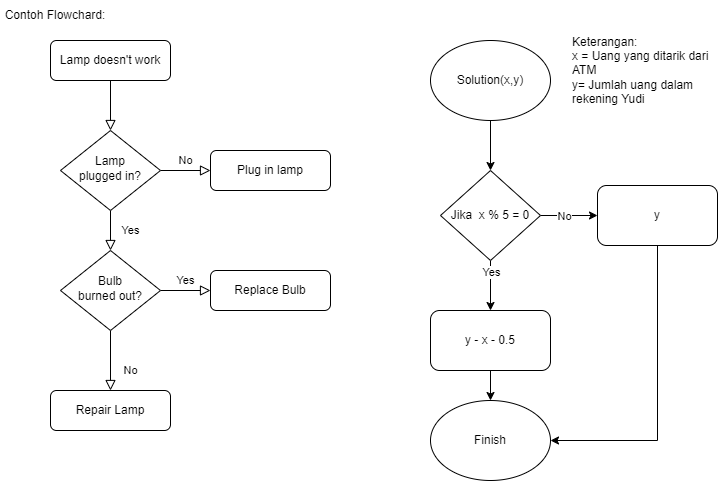

The diagram above was exported from draw.io. Its source (the exported page's mxGraphModel, read from the mxfile embedded in the PNG):
<mxGraphModel dx="880" dy="478" grid="1" gridSize="10" guides="1" tooltips="1" connect="1" arrows="1" fold="1" page="1" pageScale="1" pageWidth="827" pageHeight="1169" math="0" shadow="0">
  <root>
    <mxCell id="WIyWlLk6GJQsqaUBKTNV-0" />
    <mxCell id="WIyWlLk6GJQsqaUBKTNV-1" parent="WIyWlLk6GJQsqaUBKTNV-0" />
    <mxCell id="WIyWlLk6GJQsqaUBKTNV-2" value="" style="rounded=0;html=1;jettySize=auto;orthogonalLoop=1;fontSize=11;endArrow=block;endFill=0;endSize=8;strokeWidth=1;shadow=0;labelBackgroundColor=none;edgeStyle=orthogonalEdgeStyle;" parent="WIyWlLk6GJQsqaUBKTNV-1" source="WIyWlLk6GJQsqaUBKTNV-3" target="WIyWlLk6GJQsqaUBKTNV-6" edge="1">
      <mxGeometry relative="1" as="geometry" />
    </mxCell>
    <mxCell id="WIyWlLk6GJQsqaUBKTNV-3" value="Lamp doesn't work" style="rounded=1;whiteSpace=wrap;html=1;fontSize=12;glass=0;strokeWidth=1;shadow=0;" parent="WIyWlLk6GJQsqaUBKTNV-1" vertex="1">
      <mxGeometry x="160" y="80" width="120" height="40" as="geometry" />
    </mxCell>
    <mxCell id="WIyWlLk6GJQsqaUBKTNV-4" value="Yes" style="rounded=0;html=1;jettySize=auto;orthogonalLoop=1;fontSize=11;endArrow=block;endFill=0;endSize=8;strokeWidth=1;shadow=0;labelBackgroundColor=none;edgeStyle=orthogonalEdgeStyle;" parent="WIyWlLk6GJQsqaUBKTNV-1" source="WIyWlLk6GJQsqaUBKTNV-6" target="WIyWlLk6GJQsqaUBKTNV-10" edge="1">
      <mxGeometry y="20" relative="1" as="geometry">
        <mxPoint as="offset" />
      </mxGeometry>
    </mxCell>
    <mxCell id="WIyWlLk6GJQsqaUBKTNV-5" value="No" style="edgeStyle=orthogonalEdgeStyle;rounded=0;html=1;jettySize=auto;orthogonalLoop=1;fontSize=11;endArrow=block;endFill=0;endSize=8;strokeWidth=1;shadow=0;labelBackgroundColor=none;" parent="WIyWlLk6GJQsqaUBKTNV-1" source="WIyWlLk6GJQsqaUBKTNV-6" target="WIyWlLk6GJQsqaUBKTNV-7" edge="1">
      <mxGeometry y="10" relative="1" as="geometry">
        <mxPoint as="offset" />
      </mxGeometry>
    </mxCell>
    <mxCell id="WIyWlLk6GJQsqaUBKTNV-6" value="Lamp&lt;br&gt;plugged in?" style="rhombus;whiteSpace=wrap;html=1;shadow=0;fontFamily=Helvetica;fontSize=12;align=center;strokeWidth=1;spacing=6;spacingTop=-4;" parent="WIyWlLk6GJQsqaUBKTNV-1" vertex="1">
      <mxGeometry x="170" y="170" width="100" height="80" as="geometry" />
    </mxCell>
    <mxCell id="WIyWlLk6GJQsqaUBKTNV-7" value="Plug in lamp" style="rounded=1;whiteSpace=wrap;html=1;fontSize=12;glass=0;strokeWidth=1;shadow=0;" parent="WIyWlLk6GJQsqaUBKTNV-1" vertex="1">
      <mxGeometry x="320" y="190" width="120" height="40" as="geometry" />
    </mxCell>
    <mxCell id="WIyWlLk6GJQsqaUBKTNV-8" value="No" style="rounded=0;html=1;jettySize=auto;orthogonalLoop=1;fontSize=11;endArrow=block;endFill=0;endSize=8;strokeWidth=1;shadow=0;labelBackgroundColor=none;edgeStyle=orthogonalEdgeStyle;" parent="WIyWlLk6GJQsqaUBKTNV-1" source="WIyWlLk6GJQsqaUBKTNV-10" target="WIyWlLk6GJQsqaUBKTNV-11" edge="1">
      <mxGeometry x="0.3333" y="20" relative="1" as="geometry">
        <mxPoint as="offset" />
      </mxGeometry>
    </mxCell>
    <mxCell id="WIyWlLk6GJQsqaUBKTNV-9" value="Yes" style="edgeStyle=orthogonalEdgeStyle;rounded=0;html=1;jettySize=auto;orthogonalLoop=1;fontSize=11;endArrow=block;endFill=0;endSize=8;strokeWidth=1;shadow=0;labelBackgroundColor=none;" parent="WIyWlLk6GJQsqaUBKTNV-1" source="WIyWlLk6GJQsqaUBKTNV-10" target="WIyWlLk6GJQsqaUBKTNV-12" edge="1">
      <mxGeometry y="10" relative="1" as="geometry">
        <mxPoint as="offset" />
      </mxGeometry>
    </mxCell>
    <mxCell id="WIyWlLk6GJQsqaUBKTNV-10" value="Bulb&lt;br&gt;burned out?" style="rhombus;whiteSpace=wrap;html=1;shadow=0;fontFamily=Helvetica;fontSize=12;align=center;strokeWidth=1;spacing=6;spacingTop=-4;" parent="WIyWlLk6GJQsqaUBKTNV-1" vertex="1">
      <mxGeometry x="170" y="290" width="100" height="80" as="geometry" />
    </mxCell>
    <mxCell id="WIyWlLk6GJQsqaUBKTNV-11" value="Repair Lamp" style="rounded=1;whiteSpace=wrap;html=1;fontSize=12;glass=0;strokeWidth=1;shadow=0;" parent="WIyWlLk6GJQsqaUBKTNV-1" vertex="1">
      <mxGeometry x="160" y="430" width="120" height="40" as="geometry" />
    </mxCell>
    <mxCell id="WIyWlLk6GJQsqaUBKTNV-12" value="Replace Bulb" style="rounded=1;whiteSpace=wrap;html=1;fontSize=12;glass=0;strokeWidth=1;shadow=0;" parent="WIyWlLk6GJQsqaUBKTNV-1" vertex="1">
      <mxGeometry x="320" y="310" width="120" height="40" as="geometry" />
    </mxCell>
    <mxCell id="5dZFZGHFVbfZy6H2rRbD-9" style="edgeStyle=orthogonalEdgeStyle;rounded=0;orthogonalLoop=1;jettySize=auto;html=1;exitX=0.5;exitY=1;exitDx=0;exitDy=0;" edge="1" parent="WIyWlLk6GJQsqaUBKTNV-1" source="5dZFZGHFVbfZy6H2rRbD-3" target="5dZFZGHFVbfZy6H2rRbD-4">
      <mxGeometry relative="1" as="geometry" />
    </mxCell>
    <mxCell id="5dZFZGHFVbfZy6H2rRbD-3" value="Solution(x,y)" style="ellipse;whiteSpace=wrap;html=1;" vertex="1" parent="WIyWlLk6GJQsqaUBKTNV-1">
      <mxGeometry x="540" y="80" width="120" height="80" as="geometry" />
    </mxCell>
    <mxCell id="5dZFZGHFVbfZy6H2rRbD-6" value="" style="edgeStyle=orthogonalEdgeStyle;rounded=0;orthogonalLoop=1;jettySize=auto;html=1;" edge="1" parent="WIyWlLk6GJQsqaUBKTNV-1" source="5dZFZGHFVbfZy6H2rRbD-4" target="5dZFZGHFVbfZy6H2rRbD-5">
      <mxGeometry relative="1" as="geometry" />
    </mxCell>
    <mxCell id="5dZFZGHFVbfZy6H2rRbD-11" value="No" style="edgeLabel;html=1;align=center;verticalAlign=middle;resizable=0;points=[];" vertex="1" connectable="0" parent="5dZFZGHFVbfZy6H2rRbD-6">
      <mxGeometry x="0.0857" y="2" relative="1" as="geometry">
        <mxPoint x="-8" y="2" as="offset" />
      </mxGeometry>
    </mxCell>
    <mxCell id="5dZFZGHFVbfZy6H2rRbD-8" value="" style="edgeStyle=orthogonalEdgeStyle;rounded=0;orthogonalLoop=1;jettySize=auto;html=1;" edge="1" parent="WIyWlLk6GJQsqaUBKTNV-1" source="5dZFZGHFVbfZy6H2rRbD-4" target="5dZFZGHFVbfZy6H2rRbD-7">
      <mxGeometry relative="1" as="geometry" />
    </mxCell>
    <mxCell id="5dZFZGHFVbfZy6H2rRbD-10" value="Yes" style="edgeLabel;html=1;align=center;verticalAlign=middle;resizable=0;points=[];" vertex="1" connectable="0" parent="5dZFZGHFVbfZy6H2rRbD-8">
      <mxGeometry x="0.2842" relative="1" as="geometry">
        <mxPoint y="-21" as="offset" />
      </mxGeometry>
    </mxCell>
    <mxCell id="5dZFZGHFVbfZy6H2rRbD-4" value="Jika&amp;nbsp; x % 5 = 0" style="rhombus;whiteSpace=wrap;html=1;" vertex="1" parent="WIyWlLk6GJQsqaUBKTNV-1">
      <mxGeometry x="550" y="210" width="100" height="90" as="geometry" />
    </mxCell>
    <mxCell id="5dZFZGHFVbfZy6H2rRbD-16" style="edgeStyle=orthogonalEdgeStyle;rounded=0;orthogonalLoop=1;jettySize=auto;html=1;exitX=0.5;exitY=1;exitDx=0;exitDy=0;entryX=1;entryY=0.5;entryDx=0;entryDy=0;" edge="1" parent="WIyWlLk6GJQsqaUBKTNV-1" source="5dZFZGHFVbfZy6H2rRbD-5" target="5dZFZGHFVbfZy6H2rRbD-14">
      <mxGeometry relative="1" as="geometry" />
    </mxCell>
    <mxCell id="5dZFZGHFVbfZy6H2rRbD-5" value="y" style="rounded=1;whiteSpace=wrap;html=1;" vertex="1" parent="WIyWlLk6GJQsqaUBKTNV-1">
      <mxGeometry x="707" y="225" width="120" height="60" as="geometry" />
    </mxCell>
    <mxCell id="5dZFZGHFVbfZy6H2rRbD-15" style="edgeStyle=orthogonalEdgeStyle;rounded=0;orthogonalLoop=1;jettySize=auto;html=1;exitX=0.5;exitY=1;exitDx=0;exitDy=0;entryX=0.5;entryY=0;entryDx=0;entryDy=0;" edge="1" parent="WIyWlLk6GJQsqaUBKTNV-1" source="5dZFZGHFVbfZy6H2rRbD-7" target="5dZFZGHFVbfZy6H2rRbD-14">
      <mxGeometry relative="1" as="geometry" />
    </mxCell>
    <mxCell id="5dZFZGHFVbfZy6H2rRbD-7" value="y - x - 0.5" style="rounded=1;whiteSpace=wrap;html=1;" vertex="1" parent="WIyWlLk6GJQsqaUBKTNV-1">
      <mxGeometry x="540" y="350" width="120" height="60" as="geometry" />
    </mxCell>
    <mxCell id="5dZFZGHFVbfZy6H2rRbD-14" value="Finish" style="ellipse;whiteSpace=wrap;html=1;" vertex="1" parent="WIyWlLk6GJQsqaUBKTNV-1">
      <mxGeometry x="540" y="440" width="120" height="80" as="geometry" />
    </mxCell>
    <mxCell id="5dZFZGHFVbfZy6H2rRbD-17" value="Keterangan:&lt;br&gt;x = Uang yang ditarik dari ATM&lt;br&gt;y= Jumlah uang dalam rekening Yudi" style="text;html=1;strokeColor=none;fillColor=none;align=left;verticalAlign=middle;whiteSpace=wrap;rounded=0;" vertex="1" parent="WIyWlLk6GJQsqaUBKTNV-1">
      <mxGeometry x="680" y="50" width="140" height="120" as="geometry" />
    </mxCell>
    <mxCell id="5dZFZGHFVbfZy6H2rRbD-18" value="Contoh Flowchard:" style="text;html=1;strokeColor=none;fillColor=none;align=center;verticalAlign=middle;whiteSpace=wrap;rounded=0;" vertex="1" parent="WIyWlLk6GJQsqaUBKTNV-1">
      <mxGeometry x="110" y="40" width="110" height="30" as="geometry" />
    </mxCell>
  </root>
</mxGraphModel>